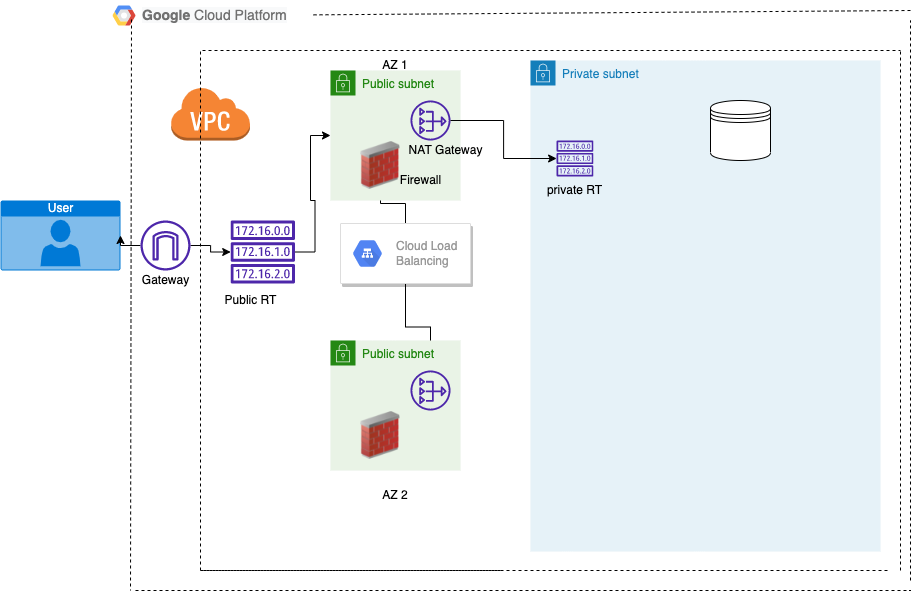

The diagram above was exported from draw.io. Its source (the exported page's mxGraphModel, read from the mxfile embedded in the PNG):
<mxGraphModel dx="946" dy="540" grid="1" gridSize="10" guides="1" tooltips="1" connect="1" arrows="1" fold="1" page="1" pageScale="1" pageWidth="1169" pageHeight="827" background="none" math="0" shadow="0">
  <root>
    <mxCell id="0" />
    <mxCell id="1" parent="0" />
    <mxCell id="CFWc3ouZ2pgkxVmAc2Ti-1041" value="" style="edgeStyle=orthogonalEdgeStyle;rounded=0;orthogonalLoop=1;jettySize=auto;html=1;" edge="1" parent="1" source="989" target="CFWc3ouZ2pgkxVmAc2Ti-1040">
      <mxGeometry relative="1" as="geometry" />
    </mxCell>
    <mxCell id="CFWc3ouZ2pgkxVmAc2Ti-1045" value="" style="edgeStyle=orthogonalEdgeStyle;rounded=0;orthogonalLoop=1;jettySize=auto;html=1;" edge="1" parent="1" source="989" target="CFWc3ouZ2pgkxVmAc2Ti-1043">
      <mxGeometry relative="1" as="geometry" />
    </mxCell>
    <mxCell id="989" value="" style="strokeColor=#dddddd;fillColor=#ffffff;shadow=1;strokeWidth=1;rounded=1;absoluteArcSize=1;arcSize=2;fontSize=11;fontColor=#9E9E9E;align=center;html=1;" parent="1" vertex="1">
      <mxGeometry x="430" y="263" width="130" height="60" as="geometry" />
    </mxCell>
    <mxCell id="990" value="Cloud Load&#10;Balancing" style="dashed=0;connectable=0;html=1;fillColor=#5184F3;strokeColor=none;shape=mxgraph.gcp2.hexIcon;prIcon=cloud_load_balancing;part=1;labelPosition=right;verticalLabelPosition=middle;align=left;verticalAlign=middle;spacingLeft=5;fontColor=#999999;fontSize=12;" parent="989" vertex="1">
      <mxGeometry y="0.5" width="44" height="39" relative="1" as="geometry">
        <mxPoint x="5" y="-19.5" as="offset" />
      </mxGeometry>
    </mxCell>
    <mxCell id="CFWc3ouZ2pgkxVmAc2Ti-1010" value="" style="edgeStyle=orthogonalEdgeStyle;fontSize=12;html=1;endArrow=blockThin;endFill=1;rounded=0;strokeWidth=2;endSize=4;startSize=4;strokeColor=#34A853;dashed=0;" edge="1" parent="1">
      <mxGeometry width="100" relative="1" as="geometry">
        <mxPoint x="470" y="230" as="sourcePoint" />
        <mxPoint x="510" y="230" as="targetPoint" />
      </mxGeometry>
    </mxCell>
    <mxCell id="CFWc3ouZ2pgkxVmAc2Ti-1018" value="User" style="html=1;strokeColor=none;fillColor=#0079D6;labelPosition=center;verticalLabelPosition=middle;verticalAlign=top;align=center;fontSize=12;outlineConnect=0;spacingTop=-6;fontColor=#FFFFFF;sketch=0;shape=mxgraph.sitemap.user;" vertex="1" parent="1">
      <mxGeometry x="90" y="240" width="120" height="70" as="geometry" />
    </mxCell>
    <mxCell id="CFWc3ouZ2pgkxVmAc2Ti-1021" value="" style="edgeStyle=orthogonalEdgeStyle;rounded=0;orthogonalLoop=1;jettySize=auto;html=1;" edge="1" parent="1" source="CFWc3ouZ2pgkxVmAc2Ti-1020" target="CFWc3ouZ2pgkxVmAc2Ti-1018">
      <mxGeometry relative="1" as="geometry" />
    </mxCell>
    <mxCell id="CFWc3ouZ2pgkxVmAc2Ti-1025" style="edgeStyle=orthogonalEdgeStyle;rounded=0;orthogonalLoop=1;jettySize=auto;html=1;" edge="1" parent="1" source="CFWc3ouZ2pgkxVmAc2Ti-1020" target="CFWc3ouZ2pgkxVmAc2Ti-1023">
      <mxGeometry relative="1" as="geometry" />
    </mxCell>
    <mxCell id="CFWc3ouZ2pgkxVmAc2Ti-1020" value="" style="sketch=0;outlineConnect=0;fontColor=#232F3E;gradientColor=none;fillColor=#4D27AA;strokeColor=none;dashed=0;verticalLabelPosition=bottom;verticalAlign=top;align=center;html=1;fontSize=12;fontStyle=0;aspect=fixed;pointerEvents=1;shape=mxgraph.aws4.internet_gateway;" vertex="1" parent="1">
      <mxGeometry x="230" y="260" width="50" height="50" as="geometry" />
    </mxCell>
    <mxCell id="CFWc3ouZ2pgkxVmAc2Ti-1064" style="edgeStyle=orthogonalEdgeStyle;rounded=0;orthogonalLoop=1;jettySize=auto;html=1;entryX=0;entryY=0.5;entryDx=0;entryDy=0;" edge="1" parent="1" source="CFWc3ouZ2pgkxVmAc2Ti-1023" target="CFWc3ouZ2pgkxVmAc2Ti-1026">
      <mxGeometry relative="1" as="geometry" />
    </mxCell>
    <mxCell id="CFWc3ouZ2pgkxVmAc2Ti-1023" value="" style="sketch=0;outlineConnect=0;fontColor=#232F3E;gradientColor=none;fillColor=#4D27AA;strokeColor=none;dashed=0;verticalLabelPosition=bottom;verticalAlign=top;align=center;html=1;fontSize=12;fontStyle=0;aspect=fixed;pointerEvents=1;shape=mxgraph.aws4.route_table;" vertex="1" parent="1">
      <mxGeometry x="320" y="260" width="64.66" height="63" as="geometry" />
    </mxCell>
    <mxCell id="CFWc3ouZ2pgkxVmAc2Ti-1026" value="Public subnet" style="points=[[0,0],[0.25,0],[0.5,0],[0.75,0],[1,0],[1,0.25],[1,0.5],[1,0.75],[1,1],[0.75,1],[0.5,1],[0.25,1],[0,1],[0,0.75],[0,0.5],[0,0.25]];outlineConnect=0;gradientColor=none;html=1;whiteSpace=wrap;fontSize=12;fontStyle=0;container=1;pointerEvents=0;collapsible=0;recursiveResize=0;shape=mxgraph.aws4.group;grIcon=mxgraph.aws4.group_security_group;grStroke=0;strokeColor=#248814;fillColor=#E9F3E6;verticalAlign=top;align=left;spacingLeft=30;fontColor=#248814;dashed=0;" vertex="1" parent="1">
      <mxGeometry x="420" y="110" width="130" height="130" as="geometry" />
    </mxCell>
    <mxCell id="CFWc3ouZ2pgkxVmAc2Ti-1028" value="" style="sketch=0;outlineConnect=0;fontColor=#232F3E;gradientColor=none;fillColor=#4D27AA;strokeColor=none;dashed=0;verticalLabelPosition=bottom;verticalAlign=top;align=center;html=1;fontSize=12;fontStyle=0;aspect=fixed;pointerEvents=1;shape=mxgraph.aws4.nat_gateway;" vertex="1" parent="CFWc3ouZ2pgkxVmAc2Ti-1026">
      <mxGeometry x="80" y="30" width="40" height="40" as="geometry" />
    </mxCell>
    <mxCell id="CFWc3ouZ2pgkxVmAc2Ti-1040" value="" style="image;html=1;image=img/lib/clip_art/networking/Firewall_02_128x128.png" vertex="1" parent="CFWc3ouZ2pgkxVmAc2Ti-1026">
      <mxGeometry x="30" y="70" width="40" height="50" as="geometry" />
    </mxCell>
    <mxCell id="CFWc3ouZ2pgkxVmAc2Ti-1062" value="Firewall&lt;br&gt;" style="text;html=1;align=center;verticalAlign=middle;resizable=0;points=[];autosize=1;strokeColor=none;fillColor=none;" vertex="1" parent="CFWc3ouZ2pgkxVmAc2Ti-1026">
      <mxGeometry x="60" y="100" width="60" height="20" as="geometry" />
    </mxCell>
    <mxCell id="CFWc3ouZ2pgkxVmAc2Ti-1034" value="Private subnet" style="points=[[0,0],[0.25,0],[0.5,0],[0.75,0],[1,0],[1,0.25],[1,0.5],[1,0.75],[1,1],[0.75,1],[0.5,1],[0.25,1],[0,1],[0,0.75],[0,0.5],[0,0.25]];outlineConnect=0;gradientColor=none;html=1;whiteSpace=wrap;fontSize=12;fontStyle=0;container=1;pointerEvents=0;collapsible=0;recursiveResize=0;shape=mxgraph.aws4.group;grIcon=mxgraph.aws4.group_security_group;grStroke=0;strokeColor=#147EBA;fillColor=#E6F2F8;verticalAlign=top;align=left;spacingLeft=30;fontColor=#147EBA;dashed=0;" vertex="1" parent="1">
      <mxGeometry x="620" y="100" width="350" height="491" as="geometry" />
    </mxCell>
    <mxCell id="CFWc3ouZ2pgkxVmAc2Ti-1036" value="" style="sketch=0;outlineConnect=0;fontColor=#232F3E;gradientColor=none;fillColor=#4D27AA;strokeColor=none;dashed=0;verticalLabelPosition=bottom;verticalAlign=top;align=center;html=1;fontSize=12;fontStyle=0;aspect=fixed;pointerEvents=1;shape=mxgraph.aws4.route_table;" vertex="1" parent="CFWc3ouZ2pgkxVmAc2Ti-1034">
      <mxGeometry x="26" y="80" width="36.95" height="36" as="geometry" />
    </mxCell>
    <mxCell id="CFWc3ouZ2pgkxVmAc2Ti-1039" value="" style="shape=datastore;whiteSpace=wrap;html=1;" vertex="1" parent="CFWc3ouZ2pgkxVmAc2Ti-1034">
      <mxGeometry x="180" y="40" width="60" height="60" as="geometry" />
    </mxCell>
    <mxCell id="CFWc3ouZ2pgkxVmAc2Ti-1058" value="private RT&lt;br&gt;" style="text;html=1;align=center;verticalAlign=middle;resizable=0;points=[];autosize=1;strokeColor=none;fillColor=none;" vertex="1" parent="CFWc3ouZ2pgkxVmAc2Ti-1034">
      <mxGeometry x="9.470000000000027" y="120" width="70" height="20" as="geometry" />
    </mxCell>
    <mxCell id="CFWc3ouZ2pgkxVmAc2Ti-1075" value="" style="endArrow=none;dashed=1;html=1;rounded=0;" edge="1" parent="CFWc3ouZ2pgkxVmAc2Ti-1034">
      <mxGeometry width="50" height="50" relative="1" as="geometry">
        <mxPoint x="370" y="510" as="sourcePoint" />
        <mxPoint x="370" y="-10" as="targetPoint" />
      </mxGeometry>
    </mxCell>
    <mxCell id="CFWc3ouZ2pgkxVmAc2Ti-1038" value="" style="edgeStyle=orthogonalEdgeStyle;rounded=0;orthogonalLoop=1;jettySize=auto;html=1;" edge="1" parent="1" source="CFWc3ouZ2pgkxVmAc2Ti-1028" target="CFWc3ouZ2pgkxVmAc2Ti-1036">
      <mxGeometry relative="1" as="geometry" />
    </mxCell>
    <mxCell id="CFWc3ouZ2pgkxVmAc2Ti-1042" value="Public subnet" style="points=[[0,0],[0.25,0],[0.5,0],[0.75,0],[1,0],[1,0.25],[1,0.5],[1,0.75],[1,1],[0.75,1],[0.5,1],[0.25,1],[0,1],[0,0.75],[0,0.5],[0,0.25]];outlineConnect=0;gradientColor=none;html=1;whiteSpace=wrap;fontSize=12;fontStyle=0;container=1;pointerEvents=0;collapsible=0;recursiveResize=0;shape=mxgraph.aws4.group;grIcon=mxgraph.aws4.group_security_group;grStroke=0;strokeColor=#248814;fillColor=#E9F3E6;verticalAlign=top;align=left;spacingLeft=30;fontColor=#248814;dashed=0;" vertex="1" parent="1">
      <mxGeometry x="420" y="380" width="130" height="130" as="geometry" />
    </mxCell>
    <mxCell id="CFWc3ouZ2pgkxVmAc2Ti-1043" value="" style="sketch=0;outlineConnect=0;fontColor=#232F3E;gradientColor=none;fillColor=#4D27AA;strokeColor=none;dashed=0;verticalLabelPosition=bottom;verticalAlign=top;align=center;html=1;fontSize=12;fontStyle=0;aspect=fixed;pointerEvents=1;shape=mxgraph.aws4.nat_gateway;" vertex="1" parent="CFWc3ouZ2pgkxVmAc2Ti-1042">
      <mxGeometry x="80" y="30" width="40" height="40" as="geometry" />
    </mxCell>
    <mxCell id="CFWc3ouZ2pgkxVmAc2Ti-1044" value="" style="image;html=1;image=img/lib/clip_art/networking/Firewall_02_128x128.png" vertex="1" parent="CFWc3ouZ2pgkxVmAc2Ti-1042">
      <mxGeometry x="30" y="70" width="40" height="50" as="geometry" />
    </mxCell>
    <mxCell id="CFWc3ouZ2pgkxVmAc2Ti-1046" value="AZ 2" style="text;html=1;strokeColor=none;fillColor=none;align=center;verticalAlign=middle;whiteSpace=wrap;rounded=0;" vertex="1" parent="1">
      <mxGeometry x="455" y="520" width="60" height="30" as="geometry" />
    </mxCell>
    <mxCell id="CFWc3ouZ2pgkxVmAc2Ti-1047" value="AZ 1&lt;br&gt;" style="text;html=1;strokeColor=none;fillColor=none;align=center;verticalAlign=middle;whiteSpace=wrap;rounded=0;" vertex="1" parent="1">
      <mxGeometry x="455" y="90" width="60" height="30" as="geometry" />
    </mxCell>
    <mxCell id="CFWc3ouZ2pgkxVmAc2Ti-1050" value="&lt;meta charset=&quot;utf-8&quot;&gt;&lt;b style=&quot;color: rgb(113, 113, 113); font-family: helvetica; font-size: 14px; font-style: normal; letter-spacing: normal; text-align: left; text-indent: 0px; text-transform: none; word-spacing: 0px; background-color: rgb(248, 249, 250);&quot;&gt;Google&lt;span&gt;&amp;nbsp;&lt;/span&gt;&lt;/b&gt;&lt;span style=&quot;color: rgb(113, 113, 113); font-family: helvetica; font-size: 14px; font-style: normal; font-weight: 400; letter-spacing: normal; text-align: left; text-indent: 0px; text-transform: none; word-spacing: 0px; background-color: rgb(248, 249, 250); display: inline; float: none;&quot;&gt;Cloud Platform&lt;/span&gt;" style="text;whiteSpace=wrap;html=1;" vertex="1" parent="1">
      <mxGeometry x="230" y="40" width="170" height="30" as="geometry" />
    </mxCell>
    <mxCell id="CFWc3ouZ2pgkxVmAc2Ti-1052" value="" style="shape=mxgraph.gcp2.google_cloud_platform;fillColor=#F6F6F6;strokeColor=none;shadow=0;gradientColor=none;" vertex="1" parent="1">
      <mxGeometry x="202" y="45" width="23" height="20" as="geometry" />
    </mxCell>
    <mxCell id="CFWc3ouZ2pgkxVmAc2Ti-1054" value="Gateway&lt;br&gt;" style="text;html=1;align=center;verticalAlign=middle;resizable=0;points=[];autosize=1;strokeColor=none;fillColor=none;" vertex="1" parent="1">
      <mxGeometry x="225" y="310" width="60" height="20" as="geometry" />
    </mxCell>
    <mxCell id="CFWc3ouZ2pgkxVmAc2Ti-1057" value="Public RT" style="text;html=1;align=center;verticalAlign=middle;resizable=0;points=[];autosize=1;strokeColor=none;fillColor=none;" vertex="1" parent="1">
      <mxGeometry x="305" y="330" width="70" height="20" as="geometry" />
    </mxCell>
    <mxCell id="CFWc3ouZ2pgkxVmAc2Ti-1060" value="NAT Gateway&lt;br&gt;" style="text;html=1;align=center;verticalAlign=middle;resizable=0;points=[];autosize=1;strokeColor=none;fillColor=none;" vertex="1" parent="1">
      <mxGeometry x="490" y="180" width="90" height="20" as="geometry" />
    </mxCell>
    <mxCell id="CFWc3ouZ2pgkxVmAc2Ti-1066" value="" style="outlineConnect=0;dashed=0;verticalLabelPosition=bottom;verticalAlign=top;align=center;html=1;shape=mxgraph.aws3.virtual_private_cloud;fillColor=#F58534;gradientColor=none;" vertex="1" parent="1">
      <mxGeometry x="260" y="126" width="79.5" height="54" as="geometry" />
    </mxCell>
    <mxCell id="CFWc3ouZ2pgkxVmAc2Ti-1068" value="" style="endArrow=none;dashed=1;html=1;rounded=0;" edge="1" parent="1">
      <mxGeometry width="50" height="50" relative="1" as="geometry">
        <mxPoint x="225" y="630" as="sourcePoint" />
        <mxPoint x="1000" y="630" as="targetPoint" />
      </mxGeometry>
    </mxCell>
    <mxCell id="CFWc3ouZ2pgkxVmAc2Ti-1069" value="" style="endArrow=none;dashed=1;html=1;rounded=0;exitX=0.826;exitY=0.7;exitDx=0;exitDy=0;exitPerimeter=0;" edge="1" parent="1" source="CFWc3ouZ2pgkxVmAc2Ti-1052">
      <mxGeometry width="50" height="50" relative="1" as="geometry">
        <mxPoint x="220" y="110" as="sourcePoint" />
        <mxPoint x="220" y="630" as="targetPoint" />
      </mxGeometry>
    </mxCell>
    <mxCell id="CFWc3ouZ2pgkxVmAc2Ti-1071" value="" style="endArrow=none;dashed=1;html=1;rounded=0;" edge="1" parent="1" target="CFWc3ouZ2pgkxVmAc2Ti-1050">
      <mxGeometry width="50" height="50" relative="1" as="geometry">
        <mxPoint x="1000" y="50" as="sourcePoint" />
        <mxPoint x="570" y="220" as="targetPoint" />
      </mxGeometry>
    </mxCell>
    <mxCell id="CFWc3ouZ2pgkxVmAc2Ti-1072" value="" style="endArrow=none;dashed=1;html=1;rounded=0;" edge="1" parent="1">
      <mxGeometry width="50" height="50" relative="1" as="geometry">
        <mxPoint x="1000" y="620" as="sourcePoint" />
        <mxPoint x="1000" y="60" as="targetPoint" />
      </mxGeometry>
    </mxCell>
    <mxCell id="CFWc3ouZ2pgkxVmAc2Ti-1074" value="" style="endArrow=none;dashed=1;html=1;rounded=0;" edge="1" parent="1">
      <mxGeometry width="50" height="50" relative="1" as="geometry">
        <mxPoint x="290" y="610" as="sourcePoint" />
        <mxPoint x="990" y="90" as="targetPoint" />
        <Array as="points">
          <mxPoint x="290" y="90" />
        </Array>
      </mxGeometry>
    </mxCell>
    <mxCell id="CFWc3ouZ2pgkxVmAc2Ti-1076" value="" style="endArrow=none;dashed=1;html=1;rounded=0;" edge="1" parent="1">
      <mxGeometry width="50" height="50" relative="1" as="geometry">
        <mxPoint x="590" y="610" as="sourcePoint" />
        <mxPoint x="980" y="610" as="targetPoint" />
        <Array as="points">
          <mxPoint x="290" y="610" />
        </Array>
      </mxGeometry>
    </mxCell>
  </root>
</mxGraphModel>